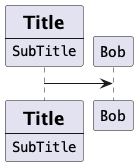

The diagram above was rendered by PlantUML. Its source (embedded in the PNG):
@startuml
participant Participant [
    =Title
    ----
    ""SubTitle""
]

participant Bob

Participant -> Bob

@enduml